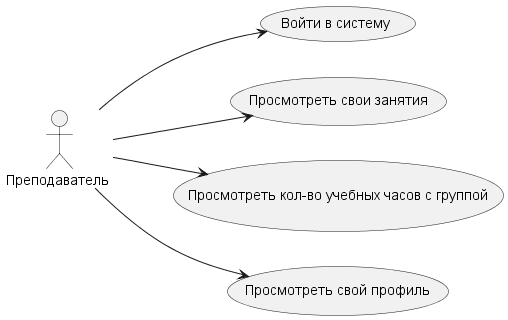

The diagram above was rendered by PlantUML. Its source (embedded in the PNG):
@startuml Teacher.wsd

left to right direction

actor "Преподаватель " as fc

usecase "Войти в систему" as UC1
usecase "Просмотреть свои занятия" as UC2
usecase "Просмотреть кол-во учебных часов с группой" as UC3
usecase "Просмотреть свой профиль" as UC4


fc --> UC1
fc --> UC2
fc --> UC3
fc --> UC4

@enduml